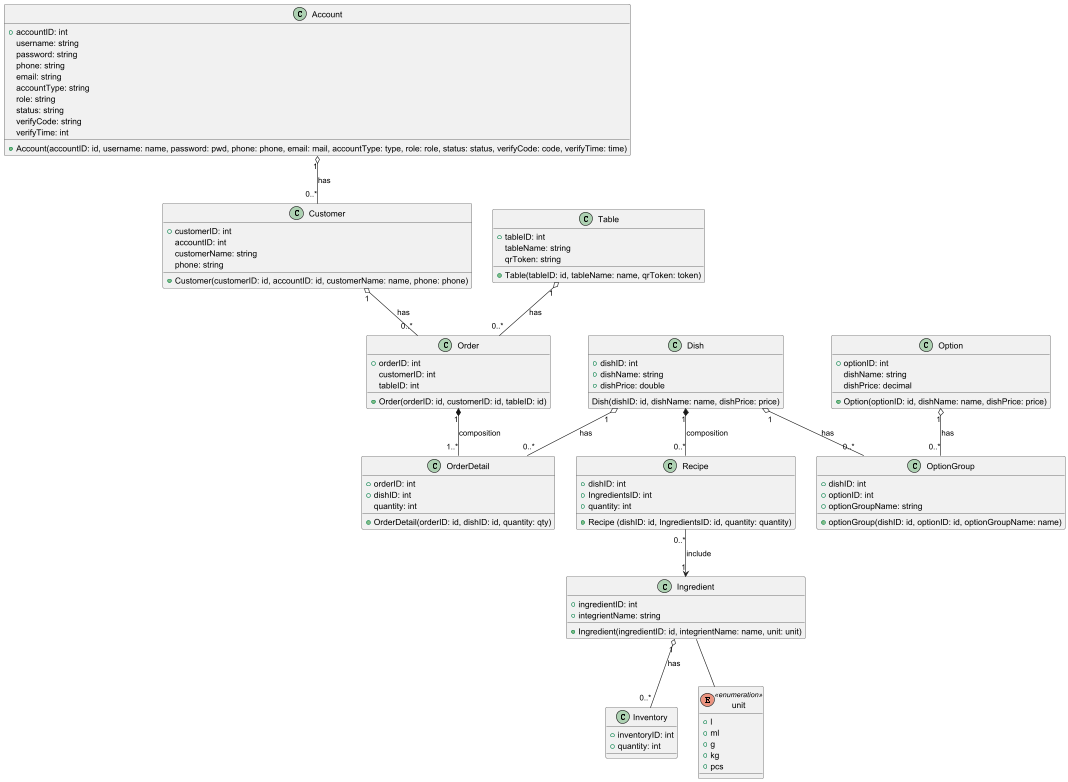

The diagram above was rendered by PlantUML. Its source (embedded in the PNG):
@startuml

class Account {
    + accountID: int
    username: string
    password: string
    phone: string
    email: string
    accountType: string
    role: string
    status: string
    verifyCode: string
    verifyTime: int
    + Account(accountID: id, username: name, password: pwd, phone: phone, email: mail, accountType: type, role: role, status: status, verifyCode: code, verifyTime: time)
}

class Customer {
    + customerID: int
    accountID: int
    customerName: string
    phone: string
    + Customer(customerID: id, accountID: id, customerName: name, phone: phone)
}

class Table {
    + tableID: int
    tableName: string
    qrToken: string
    + Table(tableID: id, tableName: name, qrToken: token)
}

class Order {
    + orderID: int
    customerID: int
    tableID: int
    + Order(orderID: id, customerID: id, tableID: id)
}

class OrderDetail {
    + orderID: int
    + dishID: int
    quantity: int
    + OrderDetail(orderID: id, dishID: id, quantity: qty)
}

class Option {
    + optionID: int
    dishName: string
    dishPrice: decimal
    + Option(optionID: id, dishName: name, dishPrice: price)
}

class OptionGroup {
    + dishID: int
    + optionID: int
    + optionGroupName: string
    + optionGroup(dishID: id, optionID: id, optionGroupName: name)
}

class Dish {
    + dishID: int
    + dishName: string
    + dishPrice: double
    Dish(dishID: id, dishName: name, dishPrice: price)
}

class Recipe {
    + dishID: int
    + IngredientsID: int
    + quantity: int
    + Recipe (dishID: id, IngredientsID: id, quantity: quantity)
}

class Ingredient {
    + ingredientID: int
    + integrientName: string
    + Ingredient(ingredientID: id, integrientName: name, unit: unit)
}

class Inventory {
    + inventoryID: int
    + quantity: int
}

enum unit <<enumeration>> {
    + l
    + ml
    + g
    + kg
    + pcs
}

Account   "1" o-- "0..*" Customer     : has
Customer  "1" o-- "0..*" Order        : has
Table     "1" o-- "0..*" Order        : has

Order     "1" *-- "1..*" OrderDetail  : composition

Option    "1" o-- "0..*" OptionGroup  : has
Dish      "1" o-- "0..*" OptionGroup  : has
Dish       "1" o-- "0..*" OrderDetail  : has

Dish      "1" *-- "0..*" Recipe       : composition
Recipe    "0..*" --> "1" Ingredient   : include

Ingredient "1" o-- "0..*" Inventory   : has
Ingredient -- unit
@enduml